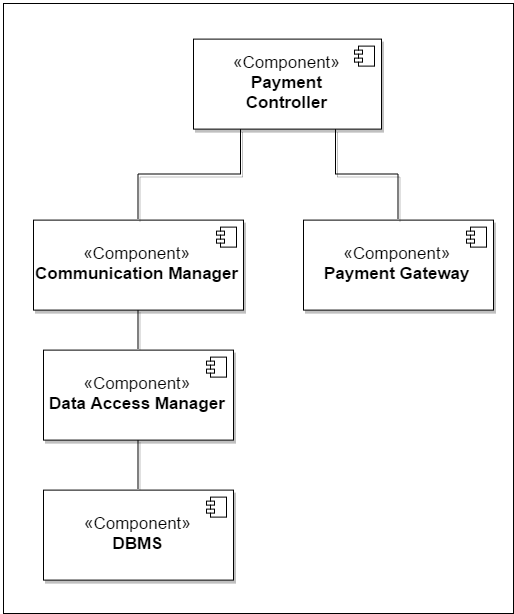

The diagram above was exported from draw.io. Its source (the exported page's mxGraphModel, read from the mxfile embedded in the PNG):
<mxGraphModel dx="3128" dy="1533" grid="1" gridSize="10" guides="1" tooltips="1" connect="1" arrows="1" fold="1" page="1" pageScale="1" pageWidth="40000" pageHeight="5000" background="#ffffff" math="0" shadow="0">
  <root>
    <mxCell id="0" />
    <mxCell id="1" parent="0" />
    <mxCell id="2" value="" style="whiteSpace=wrap;html=1;shadow=0;strokeColor=#000000;fontSize=17;fontColor=#FF8000;" vertex="1" parent="1">
      <mxGeometry x="690" y="2174" width="510" height="610" as="geometry" />
    </mxCell>
    <mxCell id="3" style="edgeStyle=orthogonalEdgeStyle;rounded=0;comic=0;html=1;exitX=0.5;exitY=0;entryX=0.5;entryY=1;shadow=1;endArrow=none;endFill=0;jettySize=auto;orthogonalLoop=1;strokeWidth=1;fontSize=17;fontColor=#FF8000;" edge="1" source="4" target="8" parent="1">
      <mxGeometry x="825" y="2610.6060603761807" as="geometry" />
    </mxCell>
    <mxCell id="4" value="&lt;font color=&quot;#000000&quot;&gt;«Component»&lt;br&gt;&lt;/font&gt;&lt;b&gt;&lt;font color=&quot;#000000&quot;&gt;DBMS&lt;/font&gt;&lt;/b&gt;" style="html=1;shadow=1;fontSize=17;fontColor=#FF8000;" vertex="1" parent="1">
      <mxGeometry x="730" y="2660.6060603761807" width="190" height="90" as="geometry" />
    </mxCell>
    <mxCell id="5" value="" style="shape=component;jettyWidth=8;jettyHeight=4;" vertex="1" parent="4">
      <mxGeometry x="1" width="20" height="20" relative="1" as="geometry">
        <mxPoint x="-27" y="7" as="offset" />
      </mxGeometry>
    </mxCell>
    <mxCell id="6" value="" style="shape=component;jettyWidth=8;jettyHeight=4;" vertex="1" parent="1">
      <mxGeometry x="893" y="2667.6060603761807" width="20" height="20" as="geometry">
        <mxPoint x="-27" y="7" as="offset" />
      </mxGeometry>
    </mxCell>
    <mxCell id="7" style="edgeStyle=orthogonalEdgeStyle;rounded=0;comic=0;html=1;exitX=0.5;exitY=0;entryX=0.5;entryY=1;shadow=1;endArrow=none;endFill=0;jettySize=auto;orthogonalLoop=1;strokeWidth=1;fontSize=17;fontColor=#FF8000;" edge="1" source="8" target="11" parent="1">
      <mxGeometry x="825" y="2480.6060603761807" as="geometry" />
    </mxCell>
    <mxCell id="8" value="&lt;font color=&quot;#000000&quot;&gt;«Component»&lt;br&gt;&lt;/font&gt;&lt;b&gt;&lt;font color=&quot;#000000&quot;&gt;Data Access Manager&lt;/font&gt;&lt;/b&gt;" style="html=1;shadow=1;fontSize=17;fontColor=#FF8000;" vertex="1" parent="1">
      <mxGeometry x="730" y="2520.6060603761807" width="190" height="90" as="geometry" />
    </mxCell>
    <mxCell id="9" value="" style="shape=component;jettyWidth=8;jettyHeight=4;" vertex="1" parent="8">
      <mxGeometry x="1" width="20" height="20" relative="1" as="geometry">
        <mxPoint x="-27" y="7" as="offset" />
      </mxGeometry>
    </mxCell>
    <mxCell id="10" value="" style="shape=component;jettyWidth=8;jettyHeight=4;" vertex="1" parent="1">
      <mxGeometry x="893" y="2527.6060603761807" width="20" height="20" as="geometry">
        <mxPoint x="-27" y="7" as="offset" />
      </mxGeometry>
    </mxCell>
    <mxCell id="11" value="&lt;font color=&quot;#000000&quot;&gt;«Component»&lt;br&gt;&lt;/font&gt;&lt;b&gt;&lt;font color=&quot;#000000&quot;&gt;Communication Manager&lt;/font&gt;&lt;/b&gt;" style="html=1;shadow=1;fontSize=17;fontColor=#FF8000;" vertex="1" parent="1">
      <mxGeometry x="720" y="2390.6060603761807" width="210" height="90" as="geometry" />
    </mxCell>
    <mxCell id="12" value="" style="shape=component;jettyWidth=8;jettyHeight=4;" vertex="1" parent="11">
      <mxGeometry x="1" width="20" height="20" relative="1" as="geometry">
        <mxPoint x="-27" y="7" as="offset" />
      </mxGeometry>
    </mxCell>
    <mxCell id="13" value="" style="shape=component;jettyWidth=8;jettyHeight=4;" vertex="1" parent="1">
      <mxGeometry x="903" y="2397.6060603761807" width="20" height="20" as="geometry">
        <mxPoint x="-27" y="7" as="offset" />
      </mxGeometry>
    </mxCell>
    <mxCell id="14" value="&lt;font color=&quot;#000000&quot;&gt;«Component»&lt;br&gt;&lt;b&gt;Payment Gateway&lt;/b&gt;&lt;/font&gt;" style="html=1;shadow=1;fontSize=17;fontColor=#FF8000;" vertex="1" parent="1">
      <mxGeometry x="990" y="2390.6060603761807" width="190" height="90" as="geometry" />
    </mxCell>
    <mxCell id="15" value="" style="shape=component;jettyWidth=8;jettyHeight=4;" vertex="1" parent="14">
      <mxGeometry x="1" width="20" height="20" relative="1" as="geometry">
        <mxPoint x="-27" y="7" as="offset" />
      </mxGeometry>
    </mxCell>
    <mxCell id="16" value="" style="shape=component;jettyWidth=8;jettyHeight=4;" vertex="1" parent="1">
      <mxGeometry x="1153" y="2397.6060603761807" width="20" height="20" as="geometry">
        <mxPoint x="-27" y="7" as="offset" />
      </mxGeometry>
    </mxCell>
    <mxCell id="17" style="edgeStyle=orthogonalEdgeStyle;rounded=0;comic=0;html=1;exitX=0.25;exitY=1;entryX=0.5;entryY=0;shadow=1;endArrow=none;endFill=0;jettySize=auto;orthogonalLoop=1;strokeWidth=1;fontSize=17;fontColor=#FF8000;" edge="1" source="19" target="11" parent="1">
      <mxGeometry x="876.666666666667" y="2299.2727270428477" as="geometry" />
    </mxCell>
    <mxCell id="18" style="edgeStyle=orthogonalEdgeStyle;rounded=0;comic=0;html=1;exitX=0.75;exitY=1;entryX=0.5;entryY=0;shadow=1;endArrow=none;endFill=0;jettySize=auto;orthogonalLoop=1;strokeWidth=1;fontSize=17;fontColor=#FF8000;" edge="1" source="19" target="14" parent="1">
      <mxGeometry x="1096.666666666667" y="2299.2727270428477" as="geometry" />
    </mxCell>
    <mxCell id="19" value="&lt;font color=&quot;#000000&quot;&gt;«Component»&lt;br&gt;&lt;b&gt;Payment&lt;/b&gt;&lt;/font&gt;&lt;div&gt;&lt;font color=&quot;#000000&quot;&gt;&lt;b&gt;Controller&lt;/b&gt;&lt;/font&gt;&lt;/div&gt;" style="html=1;shadow=1;fontSize=17;fontColor=#FF8000;" vertex="1" parent="1">
      <mxGeometry x="880" y="2209.6060603761807" width="188" height="90" as="geometry" />
    </mxCell>
    <mxCell id="20" value="" style="shape=component;jettyWidth=8;jettyHeight=4;" vertex="1" parent="19">
      <mxGeometry x="1" width="20" height="20" relative="1" as="geometry">
        <mxPoint x="-27" y="7" as="offset" />
      </mxGeometry>
    </mxCell>
    <mxCell id="21" value="" style="shape=component;jettyWidth=8;jettyHeight=4;" vertex="1" parent="1">
      <mxGeometry x="1041" y="2216.6060603761807" width="20" height="20" as="geometry">
        <mxPoint x="-27" y="7" as="offset" />
      </mxGeometry>
    </mxCell>
  </root>
</mxGraphModel>